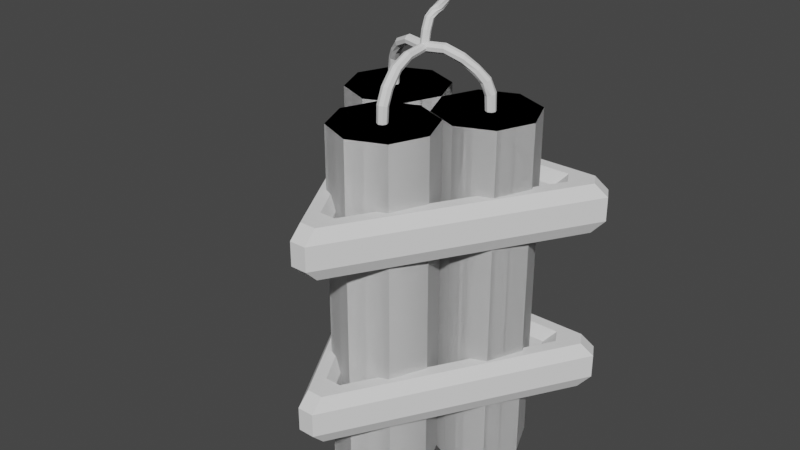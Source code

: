 # Source: TnT.blend  (saved by Blender 3.4.6; exported with 4.5.12 LTS)
import bpy
from mathutils import Matrix  # noqa: F401  (used for matrix-valued properties, if any)

bpy.ops.wm.read_factory_settings(use_empty=True)
scene = bpy.context.scene
scene.name = 'Scene'

# ---- collections
col_collection = bpy.data.collections.new('Collection'); scene.collection.children.link(col_collection)

# ---- world
world_world = bpy.data.worlds.new('World'); scene.world = world_world
world_world.use_nodes = True; world_world.node_tree.nodes.clear()
_N = world_world.node_tree.nodes; _L = world_world.node_tree.links
n0 = _N.new('ShaderNodeOutputWorld'); n0.name = 'World Output'; n0.location = (300, 300)
n1 = _N.new('ShaderNodeBackground'); n1.name = 'Background'; n1.location = (10, 300)
n1.inputs[0].default_value = (0.05088, 0.05088, 0.05088, 1.0)
_L.new(n1.outputs[0], n0.inputs[0])
n0.is_active_output = True
world_world.color = (0.05088, 0.05088, 0.05088)
world_world.use_sun_shadow = False
world_world.sun_shadow_jitter_overblur = 0.0

# ---- meshes
me_cylinder = bpy.data.meshes.new('Cylinder')
me_cylinder.from_pydata([(-0.09991, 0.1983, -0.3447), (-0.09991, 0.1983, 0.3445), (-0.0292, 0.169, -0.3447), (-0.0292, 0.169, 0.3445), (8.757e-05, 0.09828, -0.3447), (8.757e-05, 0.09828, 0.3445), (-0.0292, 0.02757, -0.3447), (-0.0292, 0.02757, 0.3445), (-0.09991, -0.001724, -0.3447), (-0.09991, -0.001724, 0.3445), (-0.1706, 0.02757, -0.3447), (-0.1706, 0.02757, 0.3445), (-0.1999, 0.09828, -0.3447), (-0.1999, 0.09828, 0.3445), (-0.1706, 0.169, -0.3447), (-0.1706, 0.169, 0.3445), (0.1007, 0.1983, -0.3447), (0.1007, 0.1983, 0.3445), (0.1714, 0.169, -0.3447), (0.1714, 0.169, 0.3445), (0.2007, 0.09828, -0.3447), (0.2007, 0.09828, 0.3445), (0.1714, 0.02757, -0.3447), (0.1714, 0.02757, 0.3445), (0.1007, -0.001724, -0.3447), (0.1007, -0.001724, 0.3445), (0.03001, 0.02757, -0.3447), (0.03001, 0.02757, 0.3445), (0.0007251, 0.09828, -0.3447), (0.0007251, 0.09828, 0.3445), (0.03001, 0.169, -0.3447), (0.03001, 0.169, 0.3445), (-0.0001907, 0.0396, -0.3447), (-0.0001907, 0.0396, 0.3445), (0.07052, 0.01031, -0.3447), (0.07052, 0.01031, 0.3445), (0.09981, -0.0604, -0.3447), (0.09981, -0.0604, 0.3445), (0.07052, -0.1311, -0.3447), (0.07052, -0.1311, 0.3445), (-0.0001907, -0.1604, -0.3447), (-0.0001907, -0.1604, 0.3445), (-0.0709, -0.1311, -0.3447), (-0.0709, -0.1311, 0.3445), (-0.1002, -0.0604, -0.3447), (-0.1002, -0.0604, 0.3445), (-0.0709, 0.01031, -0.3447), (-0.0709, 0.01031, 0.3445), (-0.09991, 0.1983, -0.3447), (-0.09991, 0.1983, -0.3447), (-0.09991, 0.1983, -0.3447), (-0.09991, 0.1983, -0.3447), (-0.0292, 0.169, -0.3447), (-0.0292, 0.169, -0.3447), (-0.0292, 0.169, -0.3447), (-0.0292, 0.169, -0.3447), (-0.0292, 0.169, 0.3445), (-0.0292, 0.169, 0.3445), (-0.0292, 0.169, 0.3445), (-0.09991, 0.1983, 0.3445), (-0.09991, 0.1983, 0.3445), (-0.09991, 0.1983, 0.3445), (-0.09991, 0.1983, 0.3445), (-0.09991, 0.1983, 0.3445), (8.757e-05, 0.09828, -0.3447), (8.757e-05, 0.09828, -0.3447), (8.757e-05, 0.09828, -0.3447), (8.757e-05, 0.09828, 0.3445), (8.757e-05, 0.09828, 0.3445), (8.757e-05, 0.09828, 0.3445), (8.757e-05, 0.09828, 0.3445), (8.757e-05, 0.09828, 0.3445), (8.757e-05, 0.09828, 0.3445), (-0.0292, 0.02757, -0.3447), (-0.0292, 0.02757, -0.3447), (-0.0292, 0.02757, -0.3447), (-0.0292, 0.02757, -0.3447), (-0.0292, 0.02757, -0.3447), (-0.0292, 0.02757, -0.3447), (-0.0292, 0.02757, 0.3445), (-0.0292, 0.02757, 0.3445), (-0.0292, 0.02757, 0.3445), (-0.09991, -0.001724, -0.3447), (-0.09991, -0.001724, -0.3447), (-0.09991, -0.001724, -0.3447), (-0.09991, -0.001724, -0.3447), (-0.09991, -0.001724, 0.3445), (-0.09991, -0.001724, 0.3445), (-0.09991, -0.001724, 0.3445), (-0.09991, -0.001724, 0.3445), (-0.09991, -0.001724, 0.3445), (-0.1706, 0.02757, -0.3447), (-0.1706, 0.02757, -0.3447), (-0.1706, 0.02757, -0.3447), (-0.1706, 0.02757, -0.3447), (-0.1706, 0.02757, 0.3445), (-0.1706, 0.02757, 0.3445), (-0.1706, 0.02757, 0.3445), (-0.1999, 0.09828, -0.3447), (-0.1999, 0.09828, -0.3447), (-0.1999, 0.09828, -0.3447), (-0.1999, 0.09828, 0.3445), (-0.1999, 0.09828, 0.3445), (-0.1999, 0.09828, 0.3445), (-0.1999, 0.09828, 0.3445), (-0.1999, 0.09828, 0.3445), (-0.1999, 0.09828, 0.3445), (-0.1706, 0.169, -0.3447), (-0.1706, 0.169, -0.3447), (-0.1706, 0.169, -0.3447), (-0.1706, 0.169, -0.3447), (-0.1706, 0.169, -0.3447), (-0.1706, 0.169, -0.3447), (-0.1706, 0.169, 0.3445), (-0.1706, 0.169, 0.3445), (-0.1706, 0.169, 0.3445), (0.1007, 0.1983, -0.3447), (0.1007, 0.1983, -0.3447), (0.1007, 0.1983, -0.3447), (0.1007, 0.1983, -0.3447), (0.1714, 0.169, -0.3447), (0.1714, 0.169, -0.3447), (0.1714, 0.169, -0.3447), (0.1714, 0.169, -0.3447), (0.1714, 0.169, 0.3445), (0.1714, 0.169, 0.3445), (0.1714, 0.169, 0.3445), (0.1007, 0.1983, 0.3445), (0.1007, 0.1983, 0.3445), (0.1007, 0.1983, 0.3445), (0.1007, 0.1983, 0.3445), (0.1007, 0.1983, 0.3445), (0.1007, 0.1983, 0.3445), (0.2007, 0.09828, -0.3447), (0.2007, 0.09828, -0.3447), (0.2007, 0.09828, -0.3447), (0.2007, 0.09828, 0.3445), (0.2007, 0.09828, 0.3445), (0.2007, 0.09828, 0.3445), (0.2007, 0.09828, 0.3445), (0.2007, 0.09828, 0.3445), (0.1714, 0.02757, -0.3447), (0.1714, 0.02757, -0.3447), (0.1714, 0.02757, -0.3447), (0.1714, 0.02757, -0.3447), (0.1714, 0.02757, -0.3447), (0.1714, 0.02757, -0.3447), (0.1714, 0.02757, -0.3447), (0.1714, 0.02757, -0.3447), (0.1714, 0.02757, 0.3445), (0.1714, 0.02757, 0.3445), (0.1714, 0.02757, 0.3445), (0.1007, -0.001724, -0.3447), (0.1007, -0.001724, -0.3447), (0.1007, -0.001724, -0.3447), (0.1007, -0.001724, 0.3445), (0.1007, -0.001724, 0.3445), (0.1007, -0.001724, 0.3445), (0.1007, -0.001724, 0.3445), (0.1007, -0.001724, 0.3445), (0.1007, -0.001724, 0.3445), (0.03001, 0.02757, -0.3447), (0.03001, 0.02757, -0.3447), (0.03001, 0.02757, -0.3447), (0.03001, 0.02757, -0.3447), (0.03001, 0.02757, 0.3445), (0.03001, 0.02757, 0.3445), (0.03001, 0.02757, 0.3445), (0.0007251, 0.09828, -0.3447), (0.0007251, 0.09828, -0.3447), (0.0007251, 0.09828, -0.3447), (0.0007251, 0.09828, -0.3447), (0.0007251, 0.09828, 0.3445), (0.0007251, 0.09828, 0.3445), (0.0007251, 0.09828, 0.3445), (0.0007251, 0.09828, 0.3445), (0.0007251, 0.09828, 0.3445), (0.03001, 0.169, -0.3447), (0.03001, 0.169, -0.3447), (0.03001, 0.169, -0.3447), (0.03001, 0.169, -0.3447), (0.03001, 0.169, 0.3445), (0.03001, 0.169, 0.3445), (0.03001, 0.169, 0.3445), (-0.0001907, 0.0396, -0.3447), (-0.0001907, 0.0396, -0.3447), (-0.0001907, 0.0396, -0.3447), (-0.0001907, 0.0396, -0.3447), (0.07052, 0.01031, -0.3447), (0.07052, 0.01031, -0.3447), (0.07052, 0.01031, -0.3447), (0.07052, 0.01031, -0.3447), (0.07052, 0.01031, 0.3445), (0.07052, 0.01031, 0.3445), (0.07052, 0.01031, 0.3445), (0.07052, 0.01031, 0.3445), (-0.0001907, 0.0396, 0.3445), (-0.0001907, 0.0396, 0.3445), (-0.0001907, 0.0396, 0.3445), (-0.0001907, 0.0396, 0.3445), (0.09981, -0.0604, -0.3447), (0.09981, -0.0604, -0.3447), (0.09981, -0.0604, -0.3447), (0.09981, -0.0604, 0.3445), (0.09981, -0.0604, 0.3445), (0.09981, -0.0604, 0.3445), (0.09981, -0.0604, 0.3445), (0.09981, -0.0604, 0.3445), (0.07052, -0.1311, -0.3447), (0.07052, -0.1311, -0.3447), (0.07052, -0.1311, -0.3447), (0.07052, -0.1311, -0.3447), (0.07052, -0.1311, -0.3447), (0.07052, -0.1311, -0.3447), (0.07052, -0.1311, -0.3447), (0.07052, -0.1311, -0.3447), (0.07052, -0.1311, 0.3445), (0.07052, -0.1311, 0.3445), (0.07052, -0.1311, 0.3445), (-0.0001907, -0.1604, -0.3447), (-0.0001907, -0.1604, -0.3447), (-0.0001907, -0.1604, -0.3447), (-0.0001907, -0.1604, 0.3445), (-0.0001907, -0.1604, 0.3445), (-0.0001907, -0.1604, 0.3445), (-0.0001907, -0.1604, 0.3445), (-0.0001907, -0.1604, 0.3445), (-0.0709, -0.1311, -0.3447), (-0.0709, -0.1311, -0.3447), (-0.0709, -0.1311, -0.3447), (-0.0709, -0.1311, -0.3447), (-0.0709, -0.1311, 0.3445), (-0.0709, -0.1311, 0.3445), (-0.0709, -0.1311, 0.3445), (-0.1002, -0.0604, -0.3447), (-0.1002, -0.0604, -0.3447), (-0.1002, -0.0604, -0.3447), (-0.1002, -0.0604, -0.3447), (-0.1002, -0.0604, 0.3445), (-0.1002, -0.0604, 0.3445), (-0.1002, -0.0604, 0.3445), (-0.1002, -0.0604, 0.3445), (-0.1002, -0.0604, 0.3445), (-0.1002, -0.0604, 0.3445), (-0.1002, -0.0604, 0.3445), (-0.0709, 0.01031, -0.3447), (-0.0709, 0.01031, -0.3447), (-0.0709, 0.01031, -0.3447), (-0.0709, 0.01031, -0.3447), (-0.0709, 0.01031, 0.3445), (-0.0709, 0.01031, 0.3445), (-0.0709, 0.01031, 0.3445)], [], [(60, 52, 48), (58, 64, 54), (72, 73, 66), (7, 82, 75), (9, 91, 84), (11, 98, 93), (106, 90, 5), (13, 107, 100), (15, 49, 109), (10, 12, 14), (128, 120, 116), (126, 133, 122), (21, 141, 135), (23, 152, 143), (25, 161, 154), (27, 168, 163), (17, 176, 160), (29, 177, 170), (31, 117, 179), (28, 30, 22), (197, 188, 184), (195, 200, 190), (207, 208, 202), (39, 219, 210), (41, 227, 221), (43, 234, 229), (244, 226, 37), (45, 245, 236), (47, 185, 247), (44, 46, 38), (59, 56, 53), (57, 67, 65), (68, 79, 74), (80, 86, 83), (87, 95, 92), (96, 101, 99), (69, 3, 62), (61, 113, 102), (103, 97, 88), (89, 81, 70), (71, 1, 104), (105, 114, 108), (115, 63, 50), (110, 51, 76), (0, 55, 77), (2, 4, 78), (6, 85, 111), (8, 94, 112), (127, 124, 121), (125, 136, 134), (137, 149, 142), (150, 155, 153), (156, 165, 162), (166, 172, 169), (138, 19, 130), (129, 181, 173), (174, 167, 157), (158, 151, 139), (140, 131, 159), (175, 182, 178), (183, 132, 118), (180, 119, 144), (16, 123, 145), (18, 20, 148), (146, 24, 164), (26, 171, 147), (196, 192, 189), (193, 203, 201), (204, 216, 209), (217, 222, 220), (223, 231, 228), (232, 238, 235), (205, 194, 240), (35, 199, 241), (198, 249, 239), (242, 233, 224), (225, 218, 206), (243, 250, 246), (251, 33, 186), (248, 187, 211), (32, 191, 212), (34, 36, 215), (213, 40, 230), (42, 237, 214)])
_uv = me_cylinder.uv_layers.new(name='UVMap')
_uv.uv.foreach_set('vector', [1.0, 1.0, 0.875, 0.5, 1.0, 0.5, 0.875, 1.0, 0.75, 0.5, 0.875, 0.5, 0.75, 1.0, 0.625, 0.5, 0.75, 0.5, 0.625, 1.0, 0.5, 0.5, 0.625, 0.5, 0.5, 1.0, 0.375, 0.5, 0.5, 0.5, 0.375, 1.0, 0.25, 0.5, 0.375, 0.5, 0.01, 0.25, 0.25, 0.01, 0.49, 0.25, 0.25, 1.0, 0.125, 0.5, 0.25, 0.5, 0.125, 1.0, 0.0, 0.5, 0.125, 0.5, 0.5803, 0.08029, 0.51, 0.25, 0.5803, 0.4197, 1.0, 1.0, 0.875, 0.5, 1.0, 0.5, 0.875, 1.0, 0.75, 0.5, 0.875, 0.5, 0.75, 1.0, 0.625, 0.5, 0.75, 0.5, 0.625, 1.0, 0.5, 0.5, 0.625, 0.5, 0.5, 1.0, 0.375, 0.5, 0.5, 0.5, 0.375, 1.0, 0.25, 0.5, 0.375, 0.5, 0.25, 0.49, 0.01, 0.25, 0.25, 0.01, 0.25, 1.0, 0.125, 0.5, 0.25, 0.5, 0.125, 1.0, 0.0, 0.5, 0.125, 0.5, 0.51, 0.25, 0.5803, 0.4197, 0.9197, 0.08029, 1.0, 1.0, 0.875, 0.5, 1.0, 0.5, 0.875, 1.0, 0.75, 0.5, 0.875, 0.5, 0.75, 1.0, 0.625, 0.5, 0.75, 0.5, 0.625, 1.0, 0.5, 0.5, 0.625, 0.5, 0.5, 1.0, 0.375, 0.5, 0.5, 0.5, 0.375, 1.0, 0.25, 0.5, 0.375, 0.5, 0.01, 0.25, 0.25, 0.01, 0.49, 0.25, 0.25, 1.0, 0.125, 0.5, 0.25, 0.5, 0.125, 1.0, 0.0, 0.5, 0.125, 0.5, 0.51, 0.25, 0.5803, 0.4197, 0.9197, 0.08029, 1.0, 1.0, 0.875, 1.0, 0.875, 0.5, 0.875, 1.0, 0.75, 1.0, 0.75, 0.5, 0.75, 1.0, 0.625, 1.0, 0.625, 0.5, 0.625, 1.0, 0.5, 1.0, 0.5, 0.5, 0.5, 1.0, 0.375, 1.0, 0.375, 0.5, 0.375, 1.0, 0.25, 1.0, 0.25, 0.5, 0.49, 0.25, 0.4197, 0.4197, 0.25, 0.49, 0.25, 0.49, 0.08029, 0.4197, 0.01, 0.25, 0.01, 0.25, 0.08029, 0.08029, 0.25, 0.01, 0.25, 0.01, 0.4197, 0.08029, 0.49, 0.25, 0.49, 0.25, 0.25, 0.49, 0.01, 0.25, 0.25, 1.0, 0.125, 1.0, 0.125, 0.5, 0.125, 1.0, 0.0, 1.0, 0.0, 0.5, 0.5803, 0.4197, 0.75, 0.49, 0.9197, 0.08029, 0.75, 0.49, 0.9197, 0.4197, 0.9197, 0.08029, 0.9197, 0.4197, 0.99, 0.25, 0.9197, 0.08029, 0.9197, 0.08029, 0.75, 0.01, 0.5803, 0.4197, 0.75, 0.01, 0.5803, 0.08029, 0.5803, 0.4197, 1.0, 1.0, 0.875, 1.0, 0.875, 0.5, 0.875, 1.0, 0.75, 1.0, 0.75, 0.5, 0.75, 1.0, 0.625, 1.0, 0.625, 0.5, 0.625, 1.0, 0.5, 1.0, 0.5, 0.5, 0.5, 1.0, 0.375, 1.0, 0.375, 0.5, 0.375, 1.0, 0.25, 1.0, 0.25, 0.5, 0.49, 0.25, 0.4197, 0.4197, 0.25, 0.49, 0.25, 0.49, 0.08029, 0.4197, 0.01, 0.25, 0.01, 0.25, 0.08029, 0.08029, 0.25, 0.01, 0.25, 0.01, 0.4197, 0.08029, 0.49, 0.25, 0.49, 0.25, 0.25, 0.49, 0.25, 0.01, 0.25, 1.0, 0.125, 1.0, 0.125, 0.5, 0.125, 1.0, 0.0, 1.0, 0.0, 0.5, 0.5803, 0.4197, 0.75, 0.49, 0.9197, 0.08029, 0.75, 0.49, 0.9197, 0.4197, 0.9197, 0.08029, 0.9197, 0.4197, 0.99, 0.25, 0.9197, 0.08029, 0.9197, 0.08029, 0.75, 0.01, 0.5803, 0.08029, 0.5803, 0.08029, 0.51, 0.25, 0.9197, 0.08029, 1.0, 1.0, 0.875, 1.0, 0.875, 0.5, 0.875, 1.0, 0.75, 1.0, 0.75, 0.5, 0.75, 1.0, 0.625, 1.0, 0.625, 0.5, 0.625, 1.0, 0.5, 1.0, 0.5, 0.5, 0.5, 1.0, 0.375, 1.0, 0.375, 0.5, 0.375, 1.0, 0.25, 1.0, 0.25, 0.5, 0.49, 0.25, 0.4197, 0.4197, 0.01, 0.25, 0.4197, 0.4197, 0.25, 0.49, 0.01, 0.25, 0.25, 0.49, 0.08029, 0.4197, 0.01, 0.25, 0.01, 0.25, 0.08029, 0.08029, 0.25, 0.01, 0.25, 0.01, 0.4197, 0.08029, 0.49, 0.25, 0.25, 1.0, 0.125, 1.0, 0.125, 0.5, 0.125, 1.0, 0.0, 1.0, 0.0, 0.5, 0.5803, 0.4197, 0.75, 0.49, 0.9197, 0.08029, 0.75, 0.49, 0.9197, 0.4197, 0.9197, 0.08029, 0.9197, 0.4197, 0.99, 0.25, 0.9197, 0.08029, 0.9197, 0.08029, 0.75, 0.01, 0.5803, 0.08029, 0.5803, 0.08029, 0.51, 0.25, 0.9197, 0.08029])
me_cylinder.update()
me_torus = bpy.data.meshes.new('Torus')
me_torus.from_pydata([(0.2936, 0.2017, -0.1364), (0.2936, 0.2017, -0.1832), (0.2773, 0.2305, -0.1832), (0.2773, 0.2305, -0.1364), (0.2718, 0.1894, -0.1114), (0.2555, 0.2182, -0.1114), (0.2147, 0.1952, -0.1114), (0.231, 0.1663, -0.1114), (0.1929, 0.1829, -0.1364), (0.1929, 0.1829, -0.1832), (0.2092, 0.154, -0.1832), (0.2092, 0.154, -0.1364), (0.2147, 0.1952, -0.2082), (0.2555, 0.2182, -0.2082), (0.2718, 0.1894, -0.2082), (0.231, 0.1663, -0.2082), (-0.274, 0.2356, -0.1832), (-0.2908, 0.2071, -0.1832), (-0.2908, 0.2071, -0.1364), (-0.274, 0.2356, -0.1364), (-0.2693, 0.1944, -0.1114), (-0.2289, 0.1706, -0.1114), (-0.212, 0.1991, -0.1114), (-0.2524, 0.2229, -0.1114), (-0.1905, 0.1864, -0.1364), (-0.2073, 0.1578, -0.1364), (-0.2073, 0.1578, -0.1832), (-0.1905, 0.1864, -0.1832), (-0.212, 0.1991, -0.2082), (-0.2289, 0.1706, -0.2082), (-0.2693, 0.1944, -0.2082), (-0.2524, 0.2229, -0.2082), (-0.0196, -0.2728, -0.1832), (0.01354, -0.2732, -0.1832), (0.01354, -0.2732, -0.1364), (-0.0196, -0.2728, -0.1364), (0.01377, -0.2481, -0.1114), (0.01421, -0.2013, -0.1114), (-0.01894, -0.201, -0.1114), (-0.01937, -0.2478, -0.1114), (-0.01871, -0.176, -0.1364), (0.01444, -0.1763, -0.1364), (0.01444, -0.1763, -0.1832), (-0.01871, -0.176, -0.1832), (-0.01894, -0.201, -0.2082), (0.01421, -0.2013, -0.2082), (0.01377, -0.2481, -0.2082), (-0.01937, -0.2478, -0.2082), (0.2936, 0.2017, 0.1961), (0.2936, 0.2017, 0.1493), (0.2773, 0.2305, 0.1493), (0.2773, 0.2305, 0.1961), (0.2718, 0.1894, 0.2212), (0.2555, 0.2182, 0.2212), (0.2147, 0.1952, 0.2212), (0.231, 0.1663, 0.2212), (0.1929, 0.1829, 0.1961), (0.1929, 0.1829, 0.1493), (0.2092, 0.154, 0.1493), (0.2092, 0.154, 0.1961), (0.2147, 0.1952, 0.1243), (0.2555, 0.2182, 0.1243), (0.2718, 0.1894, 0.1243), (0.231, 0.1663, 0.1243), (-0.274, 0.2356, 0.1493), (-0.2908, 0.2071, 0.1493), (-0.2908, 0.2071, 0.1961), (-0.274, 0.2356, 0.1961), (-0.2693, 0.1944, 0.2212), (-0.2289, 0.1706, 0.2212), (-0.212, 0.1991, 0.2212), (-0.2524, 0.2229, 0.2212), (-0.1905, 0.1864, 0.1961), (-0.2073, 0.1578, 0.1961), (-0.2073, 0.1578, 0.1493), (-0.1905, 0.1864, 0.1493), (-0.212, 0.1991, 0.1243), (-0.2289, 0.1706, 0.1243), (-0.2693, 0.1944, 0.1243), (-0.2524, 0.2229, 0.1243), (-0.0196, -0.2728, 0.1493), (0.01354, -0.2732, 0.1493), (0.01354, -0.2732, 0.1961), (-0.0196, -0.2728, 0.1961), (0.01377, -0.2481, 0.2212), (0.01421, -0.2013, 0.2212), (-0.01894, -0.201, 0.2212), (-0.01937, -0.2478, 0.2212), (-0.01871, -0.176, 0.1961), (0.01444, -0.1763, 0.1961), (0.01444, -0.1763, 0.1493), (-0.01871, -0.176, 0.1493), (-0.01894, -0.201, 0.1243), (0.01421, -0.2013, 0.1243), (0.01377, -0.2481, 0.1243), (-0.01937, -0.2478, 0.1243)], [], [(13, 31, 16, 2), (42, 10, 15, 45), (18, 35, 39, 20), (46, 14, 1, 33), (30, 47, 32, 17), (26, 43, 44, 29), (21, 38, 40, 25), (3, 19, 23, 5), (6, 22, 24, 8), (9, 27, 28, 12), (37, 7, 11, 41), (0, 1, 2, 3), (4, 5, 6, 7), (8, 9, 10, 11), (12, 13, 14, 15), (16, 17, 18, 19), (20, 21, 22, 23), (24, 25, 26, 27), (28, 29, 30, 31), (32, 33, 34, 35), (36, 37, 38, 39), (40, 41, 42, 43), (44, 45, 46, 47), (3, 5, 4, 0), (6, 8, 11, 7), (9, 12, 15, 10), (2, 16, 19, 3), (18, 20, 23, 19), (21, 25, 24, 22), (26, 29, 28, 27), (17, 32, 35, 18), (34, 36, 39, 35), (37, 41, 40, 38), (42, 45, 44, 43), (1, 14, 13, 2), (10, 42, 41, 11), (16, 31, 30, 17), (5, 23, 22, 6), (25, 40, 43, 26), (0, 34, 33, 1), (14, 46, 45, 15), (8, 24, 27, 9), (20, 39, 38, 21), (29, 44, 47, 30), (7, 37, 36, 4), (32, 47, 46, 33), (12, 28, 31, 13), (34, 0, 4, 36), (61, 79, 64, 50), (90, 58, 63, 93), (66, 83, 87, 68), (94, 62, 49, 81), (78, 95, 80, 65), (74, 91, 92, 77), (69, 86, 88, 73), (51, 67, 71, 53), (54, 70, 72, 56), (57, 75, 76, 60), (85, 55, 59, 89), (48, 49, 50, 51), (52, 53, 54, 55), (56, 57, 58, 59), (60, 61, 62, 63), (64, 65, 66, 67), (68, 69, 70, 71), (72, 73, 74, 75), (76, 77, 78, 79), (80, 81, 82, 83), (84, 85, 86, 87), (88, 89, 90, 91), (92, 93, 94, 95), (51, 53, 52, 48), (54, 56, 59, 55), (57, 60, 63, 58), (50, 64, 67, 51), (66, 68, 71, 67), (69, 73, 72, 70), (74, 77, 76, 75), (65, 80, 83, 66), (82, 84, 87, 83), (85, 89, 88, 86), (90, 93, 92, 91), (49, 62, 61, 50), (58, 90, 89, 59), (64, 79, 78, 65), (53, 71, 70, 54), (73, 88, 91, 74), (48, 82, 81, 49), (62, 94, 93, 63), (56, 72, 75, 57), (68, 87, 86, 69), (77, 92, 95, 78), (55, 85, 84, 52), (80, 95, 94, 81), (60, 76, 79, 61), (82, 48, 52, 84)])
_uv = me_torus.uv_layers.new(name='UVMap')
_uv.uv.foreach_set('vector', [0.6848, 0.3315, 0.9819, 0.3315, 0.9826, 0.4185, 0.6841, 0.4185, 0.3562, 0.08151, 0.6438, 0.08151, 0.645, 0.1685, 0.355, 0.1685, 0.01741, 0.5815, 0.3159, 0.5815, 0.3152, 0.6685, 0.01814, 0.6685, 0.3515, 0.3315, 0.6485, 0.3315, 0.6493, 0.4185, 0.3507, 0.4185, 0.01814, 0.3315, 0.3152, 0.3315, 0.3159, 0.4185, 0.01741, 0.4185, 0.02289, 0.08151, 0.3104, 0.08151, 0.3116, 0.1685, 0.0217, 0.1685, 0.0217, 0.8315, 0.3116, 0.8315, 0.3104, 0.9185, 0.02289, 0.9185, 0.6841, 0.5815, 0.9826, 0.5815, 0.9819, 0.6685, 0.6848, 0.6685, 0.6884, 0.8315, 0.9783, 0.8315, 0.9771, 0.9185, 0.6896, 0.9185, 0.6896, 0.08151, 0.9771, 0.08151, 0.9783, 0.1685, 0.6884, 0.1685, 0.355, 0.8315, 0.645, 0.8315, 0.6438, 0.9185, 0.3562, 0.9185, 0.6493, 0.5815, 0.6493, 0.4185, 0.6841, 0.4185, 0.6841, 0.5815, 0.6485, 0.6685, 0.6848, 0.6685, 0.6884, 0.8315, 0.645, 0.8315, 0.6771, 0.0, 0.6896, 0.08151, 0.6712, 0.04158, 0.6667, 0.0, 0.6884, 0.1685, 0.6848, 0.3315, 0.6485, 0.3315, 0.645, 0.1685, 0.003508, 0.3786, 0.01741, 0.4185, 0.02707, 0.5, 0.01867, 0.5, 0.01814, 0.6685, 0.03826, 0.7011, 0.02397, 0.741, 0.0, 0.7184, 0.0, 0.0, 0.01047, 0.0, 0.02289, 0.08151, 0.004487, 0.04158, 0.02397, 0.259, 0.03826, 0.2989, 0.01814, 0.3315, 0.0, 0.2816, 0.3159, 0.4185, 0.3507, 0.4185, 0.3507, 0.5815, 0.3159, 0.5815, 0.3515, 0.6685, 0.355, 0.8315, 0.3116, 0.8315, 0.3152, 0.6685, 0.3229, 0.0, 0.3333, 0.0, 0.3288, 0.04158, 0.3104, 0.08151, 0.3116, 0.1685, 0.355, 0.1685, 0.3515, 0.3315, 0.3152, 0.3315, 0.6841, 0.5815, 0.6848, 0.6685, 0.6485, 0.6685, 0.6493, 0.5815, 0.6884, 0.8315, 0.6896, 0.9185, 0.6438, 0.9185, 0.645, 0.8315, 0.6896, 0.08151, 0.6884, 0.1685, 0.645, 0.1685, 0.6438, 0.08151, 0.6841, 0.4185, 0.9826, 0.4185, 0.9826, 0.5815, 0.6841, 0.5815, 0.01741, 0.5815, 0.01814, 0.6685, 0.0, 0.7184, 0.0, 0.6314, 0.0217, 0.8315, 0.02289, 0.9185, 0.0, 0.9684, 0.0, 0.8814, 0.02289, 0.08151, 0.0217, 0.1685, 0.0, 0.1186, 0.0, 0.0316, 0.01741, 0.4185, 0.3159, 0.4185, 0.3159, 0.5815, 0.01741, 0.5815, 0.3507, 0.5815, 0.3515, 0.6685, 0.3152, 0.6685, 0.3159, 0.5815, 0.355, 0.8315, 0.3562, 0.9185, 0.3104, 0.9185, 0.3116, 0.8315, 0.3562, 0.08151, 0.355, 0.1685, 0.3116, 0.1685, 0.3104, 0.08151, 0.6493, 0.4185, 0.6485, 0.3315, 0.6848, 0.3315, 0.6841, 0.4185, 0.6438, 0.08151, 0.3562, 0.08151, 0.3438, 0.0, 0.6562, 0.0, 0.0, 0.3686, 0.0, 0.2816, 0.01814, 0.3315, 0.01741, 0.4185, 0.6848, 0.6685, 0.9819, 0.6685, 0.9783, 0.8315, 0.6884, 0.8315, 0.01047, 0.0, 0.3229, 0.0, 0.3104, 0.08151, 0.02289, 0.08151, 0.6493, 0.5815, 0.3507, 0.5815, 0.3507, 0.4185, 0.6493, 0.4185, 0.6485, 0.3315, 0.3515, 0.3315, 0.355, 0.1685, 0.645, 0.1685, 0.6771, 0.0, 0.9895, 0.0, 0.9771, 0.08151, 0.6896, 0.08151, 0.01814, 0.6685, 0.3152, 0.6685, 0.3116, 0.8315, 0.0217, 0.8315, 0.0217, 0.1685, 0.3116, 0.1685, 0.3152, 0.3315, 0.01814, 0.3315, 0.645, 0.8315, 0.355, 0.8315, 0.3515, 0.6685, 0.6485, 0.6685, 0.3159, 0.4185, 0.3152, 0.3315, 0.3515, 0.3315, 0.3507, 0.4185, 0.6884, 0.1685, 0.9783, 0.1685, 0.9819, 0.3315, 0.6848, 0.3315, 0.3507, 0.5815, 0.6493, 0.5815, 0.6485, 0.6685, 0.3515, 0.6685, 0.6848, 0.3315, 0.9819, 0.3315, 0.9826, 0.4185, 0.6841, 0.4185, 0.3562, 0.08151, 0.6438, 0.08151, 0.645, 0.1685, 0.355, 0.1685, 0.01741, 0.5815, 0.3159, 0.5815, 0.3152, 0.6685, 0.01814, 0.6685, 0.3515, 0.3315, 0.6485, 0.3315, 0.6493, 0.4185, 0.3507, 0.4185, 0.01814, 0.3315, 0.3152, 0.3315, 0.3159, 0.4185, 0.01741, 0.4185, 0.02289, 0.08151, 0.3104, 0.08151, 0.3116, 0.1685, 0.0217, 0.1685, 0.0217, 0.8315, 0.3116, 0.8315, 0.3104, 0.9185, 0.02289, 0.9185, 0.6841, 0.5815, 0.9826, 0.5815, 0.9819, 0.6685, 0.6848, 0.6685, 0.6884, 0.8315, 0.9783, 0.8315, 0.9771, 0.9185, 0.6896, 0.9185, 0.6896, 0.08151, 0.9771, 0.08151, 0.9783, 0.1685, 0.6884, 0.1685, 0.355, 0.8315, 0.645, 0.8315, 0.6438, 0.9185, 0.3562, 0.9185, 0.6493, 0.5815, 0.6493, 0.4185, 0.6841, 0.4185, 0.6841, 0.5815, 0.6485, 0.6685, 0.6848, 0.6685, 0.6884, 0.8315, 0.645, 0.8315, 0.6771, 0.0, 0.6896, 0.08151, 0.6712, 0.04158, 0.6667, 0.0, 0.6884, 0.1685, 0.6848, 0.3315, 0.6485, 0.3315, 0.645, 0.1685, 0.003508, 0.3786, 0.01741, 0.4185, 0.02707, 0.5, 0.01867, 0.5, 0.01814, 0.6685, 0.03826, 0.7011, 0.02397, 0.741, 0.0, 0.7184, 0.0, 0.0, 0.01047, 0.0, 0.02289, 0.08151, 0.004487, 0.04158, 0.02397, 0.259, 0.03826, 0.2989, 0.01814, 0.3315, 0.0, 0.2816, 0.3159, 0.4185, 0.3507, 0.4185, 0.3507, 0.5815, 0.3159, 0.5815, 0.3515, 0.6685, 0.355, 0.8315, 0.3116, 0.8315, 0.3152, 0.6685, 0.3229, 0.0, 0.3333, 0.0, 0.3288, 0.04158, 0.3104, 0.08151, 0.3116, 0.1685, 0.355, 0.1685, 0.3515, 0.3315, 0.3152, 0.3315, 0.6841, 0.5815, 0.6848, 0.6685, 0.6485, 0.6685, 0.6493, 0.5815, 0.6884, 0.8315, 0.6896, 0.9185, 0.6438, 0.9185, 0.645, 0.8315, 0.6896, 0.08151, 0.6884, 0.1685, 0.645, 0.1685, 0.6438, 0.08151, 0.6841, 0.4185, 0.9826, 0.4185, 0.9826, 0.5815, 0.6841, 0.5815, 0.01741, 0.5815, 0.01814, 0.6685, 0.0, 0.7184, 0.0, 0.6314, 0.0217, 0.8315, 0.02289, 0.9185, 0.0, 0.9684, 0.0, 0.8814, 0.02289, 0.08151, 0.0217, 0.1685, 0.0, 0.1186, 0.0, 0.0316, 0.01741, 0.4185, 0.3159, 0.4185, 0.3159, 0.5815, 0.01741, 0.5815, 0.3507, 0.5815, 0.3515, 0.6685, 0.3152, 0.6685, 0.3159, 0.5815, 0.355, 0.8315, 0.3562, 0.9185, 0.3104, 0.9185, 0.3116, 0.8315, 0.3562, 0.08151, 0.355, 0.1685, 0.3116, 0.1685, 0.3104, 0.08151, 0.6493, 0.4185, 0.6485, 0.3315, 0.6848, 0.3315, 0.6841, 0.4185, 0.6438, 0.08151, 0.3562, 0.08151, 0.3438, 0.0, 0.6562, 0.0, 0.0, 0.3686, 0.0, 0.2816, 0.01814, 0.3315, 0.01741, 0.4185, 0.6848, 0.6685, 0.9819, 0.6685, 0.9783, 0.8315, 0.6884, 0.8315, 0.01047, 0.0, 0.3229, 0.0, 0.3104, 0.08151, 0.02289, 0.08151, 0.6493, 0.5815, 0.3507, 0.5815, 0.3507, 0.4185, 0.6493, 0.4185, 0.6485, 0.3315, 0.3515, 0.3315, 0.355, 0.1685, 0.645, 0.1685, 0.6771, 0.0, 0.9895, 0.0, 0.9771, 0.08151, 0.6896, 0.08151, 0.01814, 0.6685, 0.3152, 0.6685, 0.3116, 0.8315, 0.0217, 0.8315, 0.0217, 0.1685, 0.3116, 0.1685, 0.3152, 0.3315, 0.01814, 0.3315, 0.645, 0.8315, 0.355, 0.8315, 0.3515, 0.6685, 0.6485, 0.6685, 0.3159, 0.4185, 0.3152, 0.3315, 0.3515, 0.3315, 0.3507, 0.4185, 0.6884, 0.1685, 0.9783, 0.1685, 0.9819, 0.3315, 0.6848, 0.3315, 0.3507, 0.5815, 0.6493, 0.5815, 0.6485, 0.6685, 0.3515, 0.6685])
me_torus.update()
me_cylinder_001 = bpy.data.meshes.new('Cylinder.001')
me_cylinder_001.from_pydata([(-1.242, 0.6828, -0.5127), (-1.236, 0.6763, -0.08639), (-1.162, 0.65, -0.5131), (-1.151, 0.648, -0.1096), (-1.128, 0.5698, -0.5135), (-1.112, 0.5657, -0.1311), (-1.16, 0.4896, -0.5137), (-1.144, 0.4774, -0.1383), (-1.24, 0.4558, -0.5136), (-1.228, 0.4367, -0.127), (-1.321, 0.4884, -0.5133), (-1.313, 0.4671, -0.1038), (-1.355, 0.5685, -0.5128), (-1.35, 0.5492, -0.0822), (-1.322, 0.649, -0.5125), (-1.318, 0.6354, -0.07501), (-1.055, 0.5672, 0.1618), (-1.129, 0.607, 0.2007), (-1.036, 0.4824, 0.1272), (-1.085, 0.402, 0.1185), (-1.172, 0.3751, 0.1415), (-1.245, 0.4169, 0.1809), (-1.262, 0.5015, 0.2136), (-1.214, 0.5798, 0.2218), (-0.9107, 0.4251, 0.38), (-0.9646, 0.4559, 0.4392), (-0.9107, 0.357, 0.3275), (-0.9645, 0.2933, 0.3128), (-1.04, 0.2712, 0.3436), (-1.094, 0.3034, 0.4017), (-1.093, 0.3702, 0.4533), (-1.04, 0.4326, 0.469), (-0.718, 0.3138, 0.5906), (-0.7535, 0.3124, 0.6684), (-0.721, 0.2619, 0.5235), (-0.7619, 0.1888, 0.5064), (-0.8163, 0.1383, 0.5488), (-0.8507, 0.139, 0.6258), (-0.8453, 0.189, 0.6921), (-0.8055, 0.2599, 0.7099), (-0.4379, 0.2029, 0.7437), (-0.4427, 0.188, 0.8267), (-0.4455, 0.1536, 0.6729), (-0.4631, 0.06944, 0.6588), (-0.4786, 0.002697, 0.7093), (-0.4814, -0.009136, 0.7922), (-0.4713, 0.03919, 0.8599), (-0.4557, 0.1203, 0.8741), (-0.1141, 0.1487, 0.7195), (-0.1108, 0.1336, 0.803), (-0.1272, 0.1012, 0.6501), (-0.1422, 0.01839, 0.6356), (-0.1504, -0.05072, 0.6847), (-0.1473, -0.0658, 0.7684), (-0.1345, -0.01801, 0.8378), (-0.1194, 0.06472, 0.8521), (0.006072, 0.1187, 0.7103), (0.006089, 0.1044, 0.7902), (0.006118, 0.07294, 0.6444), (0.006334, -0.005643, 0.631), (0.006483, -0.07125, 0.6775), (0.006431, -0.08543, 0.7569), (0.006206, -0.04034, 0.8228), (0.00607, 0.03835, 0.8368), (1.242, 0.6828, -0.5127), (1.236, 0.6763, -0.08639), (1.162, 0.65, -0.5131), (1.151, 0.648, -0.1096), (1.128, 0.5698, -0.5135), (1.112, 0.5657, -0.1311), (1.16, 0.4896, -0.5137), (1.144, 0.4774, -0.1383), (1.24, 0.4558, -0.5136), (1.228, 0.4367, -0.127), (1.321, 0.4884, -0.5133), (1.313, 0.4671, -0.1038), (1.355, 0.5685, -0.5128), (1.35, 0.5492, -0.0822), (1.322, 0.649, -0.5125), (1.318, 0.6354, -0.07501), (1.055, 0.5672, 0.1618), (1.129, 0.607, 0.2007), (1.036, 0.4824, 0.1272), (1.085, 0.402, 0.1185), (1.172, 0.3751, 0.1415), (1.245, 0.4169, 0.1809), (1.262, 0.5015, 0.2136), (1.214, 0.5798, 0.2218), (0.9107, 0.4251, 0.38), (0.9646, 0.4559, 0.4392), (0.9107, 0.357, 0.3275), (0.9645, 0.2933, 0.3128), (1.04, 0.2712, 0.3436), (1.094, 0.3034, 0.4017), (1.093, 0.3702, 0.4533), (1.04, 0.4326, 0.469), (0.718, 0.3138, 0.5906), (0.7535, 0.3124, 0.6684), (0.721, 0.2619, 0.5235), (0.7619, 0.1888, 0.5064), (0.8163, 0.1383, 0.5488), (0.8507, 0.139, 0.6258), (0.8453, 0.189, 0.6921), (0.8055, 0.2599, 0.7099), (0.4379, 0.2029, 0.7437), (0.4427, 0.188, 0.8267), (0.4455, 0.1536, 0.6729), (0.4631, 0.06944, 0.6588), (0.4786, 0.002697, 0.7093), (0.4814, -0.009136, 0.7922), (0.4713, 0.03919, 0.8599), (0.4557, 0.1203, 0.8741), (0.1141, 0.1487, 0.7195), (0.1108, 0.1336, 0.803), (0.1272, 0.1012, 0.6501), (0.1422, 0.01839, 0.6356), (0.1504, -0.05072, 0.6847), (0.1473, -0.0658, 0.7684), (0.1345, -0.01801, 0.8378), (0.1194, 0.06472, 0.8521), (-0.06068, -1.363, -0.5127), (-0.05934, -1.354, -0.08597), (-0.08694, -1.28, -0.5131), (-0.09235, -1.271, -0.1094), (-0.04676, -1.203, -0.5135), (-0.05419, -1.189, -0.1312), (0.03587, -1.177, -0.5137), (0.03415, -1.157, -0.1388), (0.1129, -1.217, -0.5136), (0.1194, -1.195, -0.1274), (0.1392, -1.3, -0.5133), (0.1506, -1.279, -0.1039), (0.09922, -1.377, -0.5128), (0.1111, -1.36, -0.08201), (0.01648, -1.403, -0.5125), (0.02456, -1.391, -0.07461), (2.52, -1.182, -0.5054), (2.449, -1.211, -0.5057), (2.419, -1.283, -0.5059), (-0.09723, -1.133, 0.2073), (-0.06416, -1.21, 0.2482), (-0.05911, -1.058, 0.1679), (0.02905, -1.028, 0.1536), (0.1143, -1.063, 0.1732), (0.1458, -1.14, 0.2147), (0.1063, -1.214, 0.2534), (0.01979, -1.243, 0.2672), (-0.09867, -0.8678, 0.5158), (-0.06652, -0.9252, 0.5766), (-0.06187, -0.8104, 0.4563), (0.0237, -0.7875, 0.4338), (0.1064, -0.8132, 0.4626), (0.1367, -0.8715, 0.5246), (0.09841, -0.9277, 0.5827), (0.01469, -0.9498, 0.6039), (-0.09121, -0.513, 0.6819), (-0.06213, -0.5423, 0.7514), (-0.05796, -0.4835, 0.6135), (0.01901, -0.4713, 0.5874), (0.09342, -0.4838, 0.6197), (0.1208, -0.5134, 0.6904), (0.08617, -0.5425, 0.7573), (0.01089, -0.5543, 0.7821), (-0.08577, -0.01675, 0.7345), (-0.06021, -0.02711, 0.8038), (-0.0552, -0.007197, 0.6684), (0.01357, -0.002736, 0.6433), (0.08012, -0.006042, 0.6738), (0.1055, -0.01501, 0.742), (0.07475, -0.02584, 0.8091), (0.006291, 0.004981, 0.8319), (-0.07149, -0.04604, 0.7894), (-0.06855, -0.000272, 1.073), (-0.09398, 0.02287, 0.7872), (-0.09529, 0.06743, 1.055), (-0.06081, 0.08769, 0.7848), (-0.06435, 0.1343, 1.038), (0.008706, 0.1099, 0.7838), (0.006912, 0.1603, 1.032), (0.07349, 0.07623, 0.7848), (0.07576, 0.1295, 1.041), (0.09522, 0.006759, 0.7872), (0.1012, 0.06086, 1.059), (0.06149, -0.05728, 0.7894), (0.06938, -0.004782, 1.076), (-0.007269, -0.07891, 0.7903), (-0.0006264, -0.02987, 1.081), (-0.06891, 0.0972, 1.309), (-0.09874, 0.156, 1.274), (-0.07135, 0.2167, 1.239), (-0.001574, 0.243, 1.224), (0.06915, 0.2184, 1.24), (0.09772, 0.1584, 1.276), (0.06849, 0.09919, 1.311), (-1.876e-05, 0.07407, 1.324), (-0.03303, 0.2299, 1.442), (-0.07329, 0.2886, 1.42), (-0.05968, 0.3498, 1.379), (-2.021e-05, 0.3768, 1.342), (0.07037, 0.3535, 1.331), (0.1112, 0.294, 1.353), (0.09739, 0.2333, 1.396), (0.03714, 0.2074, 1.433), (0.05672, 0.298, 1.529), (0.01137, 0.3565, 1.541), (0.01176, 0.4288, 1.52), (0.05738, 0.4719, 1.479), (0.1207, 0.4606, 1.44), (0.1652, 0.4018, 1.427), (0.1655, 0.3299, 1.448), (0.1207, 0.287, 1.491), (0.188, 0.3352, 1.686), (0.1425, 0.3812, 1.724), (0.142, 0.456, 1.737), (0.1884, 0.5132, 1.719), (0.2517, 0.5199, 1.68), (0.2951, 0.4732, 1.641), (0.2944, 0.3999, 1.626), (0.2501, 0.3427, 1.646), (0.1826, 0.3492, 1.709), (0.1567, 0.4, 1.757), (0.1863, 0.4596, 1.791), (0.2543, 0.4929, 1.79), (0.3189, 0.4806, 1.753), (0.3425, 0.4312, 1.703), (0.3126, 0.3729, 1.668), (0.2467, 0.338, 1.671), (0.181, 0.3484, 1.769), (0.191, 0.4021, 1.821), (0.2502, 0.4306, 1.858), (0.3238, 0.4168, 1.858), (0.3688, 0.3695, 1.821), (0.3592, 0.317, 1.769), (0.3007, 0.2894, 1.731), (0.2269, 0.3021, 1.731), (0.1537, 0.2271, 1.854), (0.1555, 0.2582, 1.923), (0.2072, 0.2639, 1.977), (0.2785, 0.2414, 1.985), (0.3278, 0.204, 1.942), (0.3261, 0.1733, 1.874), (0.2746, 0.167, 1.82), (0.2032, 0.1891, 1.811), (0.05624, 0.03463, 1.915), (0.04911, 0.03916, 1.99), (0.09048, 0.01683, 2.049), (0.1564, -0.01902, 2.057), (0.208, -0.0469, 2.01), (0.215, -0.05109, 1.936), (0.1737, -0.02958, 1.877), (0.1079, 0.005885, 1.868), (-0.01442, -0.05172, 1.91), (-0.02049, -0.04404, 1.985), (0.003357, -0.08399, 2.045), (0.04276, -0.1484, 2.054), (0.07381, -0.1984, 2.006), (0.07898, -0.2048, 1.932), (0.05578, -0.1649, 1.874), (0.01729, -0.1017, 1.864), (-0.1191, -0.1077, 1.933), (-0.1085, -0.1009, 2.007), (-0.08333, -0.1465, 2.061), (-0.05873, -0.2189, 2.064), (-0.05078, -0.2738, 2.012), (-0.0627, -0.2792, 1.938), (-0.08696, -0.2331, 1.885), (-0.1101, -0.1623, 1.883), (-0.195, -0.1369, 1.982), (-0.1554, -0.1376, 2.047), (-0.1282, -0.1933, 2.093), (-0.1307, -0.2688, 2.091), (-0.1604, -0.3198, 2.045), (-0.1994, -0.3173, 1.981), (-0.2251, -0.2633, 1.937), (-0.2233, -0.1892, 1.937), (-0.2982, -0.1025, 2.062), (-0.2372, -0.1024, 2.106), (-0.2033, -0.1538, 2.151), (-0.2172, -0.2268, 2.168), (-0.27, -0.2772, 2.148), (-0.3301, -0.2757, 2.103), (-0.363, -0.2242, 2.06), (-0.35, -0.1529, 2.044), (-0.353, -0.05579, 2.146), (-0.281, -0.05799, 2.167), (-0.2379, -0.1071, 2.204), (-0.2498, -0.1752, 2.237), (-0.31, -0.221, 2.243), (-0.3819, -0.2176, 2.222), (-0.4237, -0.1679, 2.185), (-0.4118, -0.1012, 2.154), (-0.382, 0.002694, 2.26), (-0.3095, -0.0004403, 2.278), (-0.2656, -0.05064, 2.313), (-0.2771, -0.119, 2.345), (-0.3377, -0.1642, 2.353), (-0.4104, -0.1596, 2.334), (-0.4528, -0.1089, 2.299), (-0.4409, -0.0421, 2.268), (-0.3107, 0.06631, 2.481), (-0.382, 0.07684, 2.475), (-0.2685, 0.01029, 2.5), (-0.2808, -0.05838, 2.521), (-0.3404, -0.09883, 2.532), (-0.4118, -0.08735, 2.525), (-0.453, -0.03128, 2.506), (-0.4407, 0.03645, 2.485), (-0.3307, 0.05367, 2.537), (-0.3763, 0.06038, 2.533), (-0.3038, 0.01793, 2.549), (-0.3117, -0.02589, 2.563), (-0.3497, -0.05169, 2.57), (-0.3952, -0.04437, 2.566), (-0.4216, -0.008599, 2.553), (-0.4137, 0.03461, 2.54)], [(136, 137), (137, 138)], [(0, 1, 3, 2), (2, 3, 5, 4), (4, 5, 7, 6), (6, 7, 9, 8), (8, 9, 11, 10), (10, 11, 13, 12), (7, 5, 18, 19), (12, 13, 15, 14), (14, 15, 1, 0), (0, 2, 4, 6, 8, 10, 12, 14), (23, 22, 30, 31), (13, 11, 21, 22), (9, 7, 19, 20), (15, 13, 22, 23), (5, 3, 16, 18), (11, 9, 20, 21), (1, 15, 23, 17), (3, 1, 17, 16), (29, 28, 36, 37), (21, 20, 28, 29), (19, 18, 26, 27), (16, 17, 25, 24), (17, 23, 31, 25), (22, 21, 29, 30), (20, 19, 27, 28), (18, 16, 24, 26), (33, 39, 47, 41), (27, 26, 34, 35), (24, 25, 33, 32), (25, 31, 39, 33), (30, 29, 37, 38), (28, 27, 35, 36), (26, 24, 32, 34), (31, 30, 38, 39), (45, 44, 52, 53), (38, 37, 45, 46), (36, 35, 43, 44), (34, 32, 40, 42), (39, 38, 46, 47), (37, 36, 44, 45), (35, 34, 42, 43), (32, 33, 41, 40), (49, 55, 63, 57), (43, 42, 50, 51), (40, 41, 49, 48), (41, 47, 55, 49), (46, 45, 53, 54), (44, 43, 51, 52), (42, 40, 48, 50), (47, 46, 54, 55), (56, 57, 63, 62, 61, 60, 59, 58), (54, 53, 61, 62), (52, 51, 59, 60), (50, 48, 56, 58), (55, 54, 62, 63), (53, 52, 60, 61), (51, 50, 58, 59), (48, 49, 57, 56), (64, 66, 67, 65), (66, 68, 69, 67), (68, 70, 71, 69), (70, 72, 73, 71), (72, 74, 75, 73), (74, 76, 77, 75), (71, 83, 82, 69), (76, 78, 79, 77), (78, 64, 65, 79), (64, 78, 76, 74, 72, 70, 68, 66), (87, 95, 94, 86), (77, 86, 85, 75), (73, 84, 83, 71), (79, 87, 86, 77), (69, 82, 80, 67), (75, 85, 84, 73), (65, 81, 87, 79), (67, 80, 81, 65), (93, 101, 100, 92), (85, 93, 92, 84), (83, 91, 90, 82), (80, 88, 89, 81), (81, 89, 95, 87), (86, 94, 93, 85), (84, 92, 91, 83), (82, 90, 88, 80), (97, 105, 111, 103), (91, 99, 98, 90), (88, 96, 97, 89), (89, 97, 103, 95), (94, 102, 101, 93), (92, 100, 99, 91), (90, 98, 96, 88), (95, 103, 102, 94), (109, 117, 116, 108), (102, 110, 109, 101), (100, 108, 107, 99), (98, 106, 104, 96), (103, 111, 110, 102), (101, 109, 108, 100), (99, 107, 106, 98), (96, 104, 105, 97), (113, 57, 63, 119), (107, 115, 114, 106), (104, 112, 113, 105), (105, 113, 119, 111), (110, 118, 117, 109), (108, 116, 115, 107), (106, 114, 112, 104), (111, 119, 118, 110), (118, 62, 61, 117), (116, 60, 59, 115), (114, 58, 56, 112), (119, 63, 62, 118), (117, 61, 60, 116), (115, 59, 58, 114), (112, 56, 57, 113), (120, 121, 123, 122), (122, 123, 125, 124), (124, 125, 127, 126), (126, 127, 129, 128), (128, 129, 131, 130), (130, 131, 133, 132), (132, 133, 135, 134), (134, 135, 121, 120), (120, 122, 124, 126, 128, 130, 132, 134), (125, 123, 139, 141), (145, 144, 152, 153), (131, 129, 143, 144), (121, 135, 146, 140), (123, 121, 140, 139), (127, 125, 141, 142), (133, 131, 144, 145), (129, 127, 142, 143), (135, 133, 145, 146), (147, 148, 156, 155), (143, 142, 150, 151), (141, 139, 147, 149), (146, 145, 153, 154), (144, 143, 151, 152), (142, 141, 149, 150), (139, 140, 148, 147), (140, 146, 154, 148), (162, 161, 169, 170), (148, 154, 162, 156), (153, 152, 160, 161), (151, 150, 158, 159), (149, 147, 155, 157), (154, 153, 161, 162), (152, 151, 159, 160), (150, 149, 157, 158), (163, 164, 170, 169, 168, 167, 166, 165), (160, 159, 167, 168), (158, 157, 165, 166), (155, 156, 164, 163), (156, 162, 170, 164), (161, 160, 168, 169), (159, 158, 166, 167), (157, 155, 163, 165), (171, 172, 174, 173), (173, 174, 176, 175), (175, 176, 178, 177), (177, 178, 180, 179), (179, 180, 182, 181), (181, 182, 184, 183), (183, 184, 186, 185), (185, 186, 172, 171), (176, 174, 188, 189), (193, 192, 200, 201), (182, 180, 191, 192), (172, 186, 194, 187), (174, 172, 187, 188), (178, 176, 189, 190), (184, 182, 192, 193), (180, 178, 190, 191), (186, 184, 193, 194), (196, 195, 203, 204), (191, 190, 198, 199), (189, 188, 196, 197), (194, 193, 201, 202), (192, 191, 199, 200), (190, 189, 197, 198), (188, 187, 195, 196), (187, 194, 202, 195), (210, 209, 217, 218), (195, 202, 210, 203), (201, 200, 208, 209), (199, 198, 206, 207), (197, 196, 204, 205), (202, 201, 209, 210), (200, 199, 207, 208), (198, 197, 205, 206), (213, 212, 220, 221), (208, 207, 215, 216), (206, 205, 213, 214), (204, 203, 211, 212), (203, 210, 218, 211), (209, 208, 216, 217), (207, 206, 214, 215), (205, 204, 212, 213), (220, 219, 227, 228), (218, 217, 225, 226), (216, 215, 223, 224), (214, 213, 221, 222), (212, 211, 219, 220), (211, 218, 226, 219), (217, 216, 224, 225), (215, 214, 222, 223), (234, 233, 241, 242), (219, 226, 234, 227), (225, 224, 232, 233), (223, 222, 230, 231), (221, 220, 228, 229), (226, 225, 233, 234), (224, 223, 231, 232), (222, 221, 229, 230), (237, 236, 244, 245), (232, 231, 239, 240), (230, 229, 237, 238), (228, 227, 235, 236), (227, 234, 242, 235), (233, 232, 240, 241), (231, 230, 238, 239), (229, 228, 236, 237), (243, 250, 258, 251), (242, 241, 249, 250), (240, 239, 247, 248), (238, 237, 245, 246), (236, 235, 243, 244), (235, 242, 250, 243), (241, 240, 248, 249), (239, 238, 246, 247), (254, 253, 261, 262), (249, 248, 256, 257), (247, 246, 254, 255), (245, 244, 252, 253), (250, 249, 257, 258), (248, 247, 255, 256), (246, 245, 253, 254), (244, 243, 251, 252), (266, 265, 273, 274), (252, 251, 259, 260), (251, 258, 266, 259), (257, 256, 264, 265), (255, 254, 262, 263), (253, 252, 260, 261), (258, 257, 265, 266), (256, 255, 263, 264), (270, 269, 277, 278), (264, 263, 271, 272), (262, 261, 269, 270), (260, 259, 267, 268), (259, 266, 274, 267), (265, 264, 272, 273), (263, 262, 270, 271), (261, 260, 268, 269), (282, 281, 289, 290), (268, 267, 275, 276), (267, 274, 282, 275), (273, 272, 280, 281), (271, 270, 278, 279), (269, 268, 276, 277), (274, 273, 281, 282), (272, 271, 279, 280), (287, 286, 294, 295), (280, 279, 287, 288), (278, 277, 285, 286), (276, 275, 283, 284), (275, 282, 290, 283), (281, 280, 288, 289), (279, 278, 286, 287), (277, 276, 284, 285), (291, 298, 306, 300), (285, 284, 292, 293), (290, 289, 297, 298), (288, 287, 295, 296), (286, 285, 293, 294), (284, 283, 291, 292), (283, 290, 298, 291), (289, 288, 296, 297), (299, 300, 308, 307), (297, 296, 304, 305), (295, 294, 302, 303), (293, 292, 299, 301), (298, 297, 305, 306), (296, 295, 303, 304), (294, 293, 301, 302), (292, 291, 300, 299), (307, 308, 314, 313, 312, 311, 310, 309), (300, 306, 314, 308), (305, 304, 312, 313), (303, 302, 310, 311), (301, 299, 307, 309), (306, 305, 313, 314), (304, 303, 311, 312), (302, 301, 309, 310)])
_uv = me_cylinder_001.uv_layers.new(name='UVMap')
_uv.uv.foreach_set('vector', [1.0, 0.5, 1.0, 1.0, 0.875, 1.0, 0.875, 0.5, 0.875, 0.5, 0.875, 1.0, 0.75, 1.0, 0.75, 0.5, 0.75, 0.5, 0.75, 1.0, 0.625, 1.0, 0.625, 0.5, 0.625, 0.5, 0.625, 1.0, 0.5, 1.0, 0.5, 0.5, 0.5, 0.5, 0.5, 1.0, 0.375, 1.0, 0.375, 0.5, 0.375, 0.5, 0.375, 1.0, 0.25, 1.0, 0.25, 0.5, 0.625, 1.0, 0.75, 1.0, 0.75, 1.0, 0.625, 1.0, 0.25, 0.5, 0.25, 1.0, 0.125, 1.0, 0.125, 0.5, 0.125, 0.5, 0.125, 1.0, 0.0, 1.0, 0.0, 0.5, 0.75, 0.49, 0.9197, 0.4197, 0.99, 0.25, 0.9197, 0.08029, 0.75, 0.01, 0.5803, 0.08029, 0.51, 0.25, 0.5803, 0.4197, 0.125, 1.0, 0.25, 1.0, 0.25, 1.0, 0.125, 1.0, 0.25, 1.0, 0.375, 1.0, 0.375, 1.0, 0.25, 1.0, 0.5, 1.0, 0.625, 1.0, 0.625, 1.0, 0.5, 1.0, 0.125, 1.0, 0.25, 1.0, 0.25, 1.0, 0.125, 1.0, 0.75, 1.0, 0.875, 1.0, 0.875, 1.0, 0.75, 1.0, 0.375, 1.0, 0.5, 1.0, 0.5, 1.0, 0.375, 1.0, 0.0, 1.0, 0.125, 1.0, 0.125, 1.0, 0.0, 1.0, 0.875, 1.0, 1.0, 1.0, 1.0, 1.0, 0.875, 1.0, 0.375, 1.0, 0.5, 1.0, 0.5, 1.0, 0.375, 1.0, 0.375, 1.0, 0.5, 1.0, 0.5, 1.0, 0.375, 1.0, 0.625, 1.0, 0.75, 1.0, 0.75, 1.0, 0.625, 1.0, 0.875, 1.0, 1.0, 1.0, 1.0, 1.0, 0.875, 1.0, 0.0, 1.0, 0.125, 1.0, 0.125, 1.0, 0.0, 1.0, 0.25, 1.0, 0.375, 1.0, 0.375, 1.0, 0.25, 1.0, 0.5, 1.0, 0.625, 1.0, 0.625, 1.0, 0.5, 1.0, 0.75, 1.0, 0.875, 1.0, 0.875, 1.0, 0.75, 1.0, 0.0, 1.0, 0.125, 1.0, 0.125, 1.0, 0.0, 1.0, 0.625, 1.0, 0.75, 1.0, 0.75, 1.0, 0.625, 1.0, 0.875, 1.0, 1.0, 1.0, 1.0, 1.0, 0.875, 1.0, 0.0, 1.0, 0.125, 1.0, 0.125, 1.0, 0.0, 1.0, 0.25, 1.0, 0.375, 1.0, 0.375, 1.0, 0.25, 1.0, 0.5, 1.0, 0.625, 1.0, 0.625, 1.0, 0.5, 1.0, 0.75, 1.0, 0.875, 1.0, 0.875, 1.0, 0.75, 1.0, 0.125, 1.0, 0.25, 1.0, 0.25, 1.0, 0.125, 1.0, 0.375, 1.0, 0.5, 1.0, 0.5, 1.0, 0.375, 1.0, 0.25, 1.0, 0.375, 1.0, 0.375, 1.0, 0.25, 1.0, 0.5, 1.0, 0.625, 1.0, 0.625, 1.0, 0.5, 1.0, 0.75, 1.0, 0.875, 1.0, 0.875, 1.0, 0.75, 1.0, 0.125, 1.0, 0.25, 1.0, 0.25, 1.0, 0.125, 1.0, 0.375, 1.0, 0.5, 1.0, 0.5, 1.0, 0.375, 1.0, 0.625, 1.0, 0.75, 1.0, 0.75, 1.0, 0.625, 1.0, 0.875, 1.0, 1.0, 1.0, 1.0, 1.0, 0.875, 1.0, 0.0, 1.0, 0.125, 1.0, 0.125, 1.0, 0.0, 1.0, 0.625, 1.0, 0.75, 1.0, 0.75, 1.0, 0.625, 1.0, 0.875, 1.0, 1.0, 1.0, 1.0, 1.0, 0.875, 1.0, 0.0, 1.0, 0.125, 1.0, 0.125, 1.0, 0.0, 1.0, 0.25, 1.0, 0.375, 1.0, 0.375, 1.0, 0.25, 1.0, 0.5, 1.0, 0.625, 1.0, 0.625, 1.0, 0.5, 1.0, 0.75, 1.0, 0.875, 1.0, 0.875, 1.0, 0.75, 1.0, 0.125, 1.0, 0.25, 1.0, 0.25, 1.0, 0.125, 1.0, 0.4197, 0.4197, 0.25, 0.49, 0.08029, 0.4197, 0.01, 0.25, 0.08029, 0.08029, 0.25, 0.01, 0.4197, 0.08029, 0.49, 0.25, 0.25, 1.0, 0.375, 1.0, 0.375, 1.0, 0.25, 1.0, 0.5, 1.0, 0.625, 1.0, 0.625, 1.0, 0.5, 1.0, 0.75, 1.0, 0.875, 1.0, 0.875, 1.0, 0.75, 1.0, 0.125, 1.0, 0.25, 1.0, 0.25, 1.0, 0.125, 1.0, 0.375, 1.0, 0.5, 1.0, 0.5, 1.0, 0.375, 1.0, 0.625, 1.0, 0.75, 1.0, 0.75, 1.0, 0.625, 1.0, 0.875, 1.0, 1.0, 1.0, 1.0, 1.0, 0.875, 1.0, 1.0, 0.5, 0.875, 0.5, 0.875, 1.0, 1.0, 1.0, 0.875, 0.5, 0.75, 0.5, 0.75, 1.0, 0.875, 1.0, 0.75, 0.5, 0.625, 0.5, 0.625, 1.0, 0.75, 1.0, 0.625, 0.5, 0.5, 0.5, 0.5, 1.0, 0.625, 1.0, 0.5, 0.5, 0.375, 0.5, 0.375, 1.0, 0.5, 1.0, 0.375, 0.5, 0.25, 0.5, 0.25, 1.0, 0.375, 1.0, 0.625, 1.0, 0.625, 1.0, 0.75, 1.0, 0.75, 1.0, 0.25, 0.5, 0.125, 0.5, 0.125, 1.0, 0.25, 1.0, 0.125, 0.5, 0.0, 0.5, 0.0, 1.0, 0.125, 1.0, 0.75, 0.49, 0.5803, 0.4197, 0.51, 0.25, 0.5803, 0.08029, 0.75, 0.01, 0.9197, 0.08029, 0.99, 0.25, 0.9197, 0.4197, 0.125, 1.0, 0.125, 1.0, 0.25, 1.0, 0.25, 1.0, 0.25, 1.0, 0.25, 1.0, 0.375, 1.0, 0.375, 1.0, 0.5, 1.0, 0.5, 1.0, 0.625, 1.0, 0.625, 1.0, 0.125, 1.0, 0.125, 1.0, 0.25, 1.0, 0.25, 1.0, 0.75, 1.0, 0.75, 1.0, 0.875, 1.0, 0.875, 1.0, 0.375, 1.0, 0.375, 1.0, 0.5, 1.0, 0.5, 1.0, 0.0, 1.0, 0.0, 1.0, 0.125, 1.0, 0.125, 1.0, 0.875, 1.0, 0.875, 1.0, 1.0, 1.0, 1.0, 1.0, 0.375, 1.0, 0.375, 1.0, 0.5, 1.0, 0.5, 1.0, 0.375, 1.0, 0.375, 1.0, 0.5, 1.0, 0.5, 1.0, 0.625, 1.0, 0.625, 1.0, 0.75, 1.0, 0.75, 1.0, 0.875, 1.0, 0.875, 1.0, 1.0, 1.0, 1.0, 1.0, 0.0, 1.0, 0.0, 1.0, 0.125, 1.0, 0.125, 1.0, 0.25, 1.0, 0.25, 1.0, 0.375, 1.0, 0.375, 1.0, 0.5, 1.0, 0.5, 1.0, 0.625, 1.0, 0.625, 1.0, 0.75, 1.0, 0.75, 1.0, 0.875, 1.0, 0.875, 1.0, 0.0, 1.0, 0.0, 1.0, 0.125, 1.0, 0.125, 1.0, 0.625, 1.0, 0.625, 1.0, 0.75, 1.0, 0.75, 1.0, 0.875, 1.0, 0.875, 1.0, 1.0, 1.0, 1.0, 1.0, 0.0, 1.0, 0.0, 1.0, 0.125, 1.0, 0.125, 1.0, 0.25, 1.0, 0.25, 1.0, 0.375, 1.0, 0.375, 1.0, 0.5, 1.0, 0.5, 1.0, 0.625, 1.0, 0.625, 1.0, 0.75, 1.0, 0.75, 1.0, 0.875, 1.0, 0.875, 1.0, 0.125, 1.0, 0.125, 1.0, 0.25, 1.0, 0.25, 1.0, 0.375, 1.0, 0.375, 1.0, 0.5, 1.0, 0.5, 1.0, 0.25, 1.0, 0.25, 1.0, 0.375, 1.0, 0.375, 1.0, 0.5, 1.0, 0.5, 1.0, 0.625, 1.0, 0.625, 1.0, 0.75, 1.0, 0.75, 1.0, 0.875, 1.0, 0.875, 1.0, 0.125, 1.0, 0.125, 1.0, 0.25, 1.0, 0.25, 1.0, 0.375, 1.0, 0.375, 1.0, 0.5, 1.0, 0.5, 1.0, 0.625, 1.0, 0.625, 1.0, 0.75, 1.0, 0.75, 1.0, 0.875, 1.0, 0.875, 1.0, 1.0, 1.0, 1.0, 1.0, 0.0, 1.0, 0.0, 1.0, 0.125, 1.0, 0.125, 1.0, 0.625, 1.0, 0.625, 1.0, 0.75, 1.0, 0.75, 1.0, 0.875, 1.0, 0.875, 1.0, 1.0, 1.0, 1.0, 1.0, 0.0, 1.0, 0.0, 1.0, 0.125, 1.0, 0.125, 1.0, 0.25, 1.0, 0.25, 1.0, 0.375, 1.0, 0.375, 1.0, 0.5, 1.0, 0.5, 1.0, 0.625, 1.0, 0.625, 1.0, 0.75, 1.0, 0.75, 1.0, 0.875, 1.0, 0.875, 1.0, 0.125, 1.0, 0.125, 1.0, 0.25, 1.0, 0.25, 1.0, 0.25, 1.0, 0.25, 1.0, 0.375, 1.0, 0.375, 1.0, 0.5, 1.0, 0.5, 1.0, 0.625, 1.0, 0.625, 1.0, 0.75, 1.0, 0.75, 1.0, 0.875, 1.0, 0.875, 1.0, 0.125, 1.0, 0.125, 1.0, 0.25, 1.0, 0.25, 1.0, 0.375, 1.0, 0.375, 1.0, 0.5, 1.0, 0.5, 1.0, 0.625, 1.0, 0.625, 1.0, 0.75, 1.0, 0.75, 1.0, 0.875, 1.0, 0.875, 1.0, 1.0, 1.0, 1.0, 1.0, 1.0, 0.5, 1.0, 1.0, 0.875, 1.0, 0.875, 0.5, 0.875, 0.5, 0.875, 1.0, 0.75, 1.0, 0.75, 0.5, 0.75, 0.5, 0.75, 1.0, 0.625, 1.0, 0.625, 0.5, 0.625, 0.5, 0.625, 1.0, 0.5, 1.0, 0.5, 0.5, 0.5, 0.5, 0.5, 1.0, 0.375, 1.0, 0.375, 0.5, 0.375, 0.5, 0.375, 1.0, 0.25, 1.0, 0.25, 0.5, 0.25, 0.5, 0.25, 1.0, 0.125, 1.0, 0.125, 0.5, 0.125, 0.5, 0.125, 1.0, 0.0, 1.0, 0.0, 0.5, 0.75, 0.49, 0.9197, 0.4197, 0.99, 0.25, 0.9197, 0.08029, 0.75, 0.01, 0.5803, 0.08029, 0.51, 0.25, 0.5803, 0.4197, 0.75, 1.0, 0.875, 1.0, 0.875, 1.0, 0.75, 1.0, 0.25, 1.0, 0.375, 1.0, 0.375, 1.0, 0.25, 1.0, 0.375, 1.0, 0.5, 1.0, 0.5, 1.0, 0.375, 1.0, 0.0, 1.0, 0.125, 1.0, 0.125, 1.0, 0.0, 1.0, 0.875, 1.0, 1.0, 1.0, 1.0, 1.0, 0.875, 1.0, 0.625, 1.0, 0.75, 1.0, 0.75, 1.0, 0.625, 1.0, 0.25, 1.0, 0.375, 1.0, 0.375, 1.0, 0.25, 1.0, 0.5, 1.0, 0.625, 1.0, 0.625, 1.0, 0.5, 1.0, 0.125, 1.0, 0.25, 1.0, 0.25, 1.0, 0.125, 1.0, 0.875, 1.0, 1.0, 1.0, 1.0, 1.0, 0.875, 1.0, 0.5, 1.0, 0.625, 1.0, 0.625, 1.0, 0.5, 1.0, 0.75, 1.0, 0.875, 1.0, 0.875, 1.0, 0.75, 1.0, 0.125, 1.0, 0.25, 1.0, 0.25, 1.0, 0.125, 1.0, 0.375, 1.0, 0.5, 1.0, 0.5, 1.0, 0.375, 1.0, 0.625, 1.0, 0.75, 1.0, 0.75, 1.0, 0.625, 1.0, 0.875, 1.0, 1.0, 1.0, 1.0, 1.0, 0.875, 1.0, 0.0, 1.0, 0.125, 1.0, 0.125, 1.0, 0.0, 1.0, 0.125, 1.0, 0.25, 1.0, 0.25, 1.0, 0.125, 1.0, 0.0, 1.0, 0.125, 1.0, 0.125, 1.0, 0.0, 1.0, 0.25, 1.0, 0.375, 1.0, 0.375, 1.0, 0.25, 1.0, 0.5, 1.0, 0.625, 1.0, 0.625, 1.0, 0.5, 1.0, 0.75, 1.0, 0.875, 1.0, 0.875, 1.0, 0.75, 1.0, 0.125, 1.0, 0.25, 1.0, 0.25, 1.0, 0.125, 1.0, 0.375, 1.0, 0.5, 1.0, 0.5, 1.0, 0.375, 1.0, 0.625, 1.0, 0.75, 1.0, 0.75, 1.0, 0.625, 1.0, 0.875, 1.0, 0.0, 1.0, 0.125, 1.0, 0.25, 1.0, 0.375, 1.0, 0.5, 1.0, 0.625, 1.0, 0.75, 1.0, 0.375, 1.0, 0.5, 1.0, 0.5, 1.0, 0.375, 1.0, 0.625, 1.0, 0.75, 1.0, 0.75, 1.0, 0.625, 1.0, 0.875, 1.0, 1.0, 1.0, 1.0, 1.0, 0.875, 1.0, 0.0, 1.0, 0.125, 1.0, 0.125, 1.0, 0.0, 1.0, 0.25, 1.0, 0.375, 1.0, 0.375, 1.0, 0.25, 1.0, 0.5, 1.0, 0.625, 1.0, 0.625, 1.0, 0.5, 1.0, 0.75, 1.0, 0.875, 1.0, 0.875, 1.0, 0.75, 1.0, 1.0, 0.5, 1.0, 1.0, 0.875, 1.0, 0.875, 0.5, 0.875, 0.5, 0.875, 1.0, 0.75, 1.0, 0.75, 0.5, 0.75, 0.5, 0.75, 1.0, 0.625, 1.0, 0.625, 0.5, 0.625, 0.5, 0.625, 1.0, 0.5, 1.0, 0.5, 0.5, 0.5, 0.5, 0.5, 1.0, 0.375, 1.0, 0.375, 0.5, 0.375, 0.5, 0.375, 1.0, 0.25, 1.0, 0.25, 0.5, 0.25, 0.5, 0.25, 1.0, 0.125, 1.0, 0.125, 0.5, 0.125, 0.5, 0.125, 1.0, 0.0, 1.0, 0.0, 0.5, 0.75, 1.0, 0.875, 1.0, 0.875, 1.0, 0.75, 1.0, 0.25, 1.0, 0.375, 1.0, 0.375, 1.0, 0.25, 1.0, 0.375, 1.0, 0.5, 1.0, 0.5, 1.0, 0.375, 1.0, 0.0, 1.0, 0.125, 1.0, 0.125, 1.0, 0.0, 1.0, 0.875, 1.0, 1.0, 1.0, 1.0, 1.0, 0.875, 1.0, 0.625, 1.0, 0.75, 1.0, 0.75, 1.0, 0.625, 1.0, 0.25, 1.0, 0.375, 1.0, 0.375, 1.0, 0.25, 1.0, 0.5, 1.0, 0.625, 1.0, 0.625, 1.0, 0.5, 1.0, 0.125, 1.0, 0.25, 1.0, 0.25, 1.0, 0.125, 1.0, 0.875, 1.0, 1.0, 1.0, 1.0, 1.0, 0.875, 1.0, 0.5, 1.0, 0.625, 1.0, 0.625, 1.0, 0.5, 1.0, 0.75, 1.0, 0.875, 1.0, 0.875, 1.0, 0.75, 1.0, 0.125, 1.0, 0.25, 1.0, 0.25, 1.0, 0.125, 1.0, 0.375, 1.0, 0.5, 1.0, 0.5, 1.0, 0.375, 1.0, 0.625, 1.0, 0.75, 1.0, 0.75, 1.0, 0.625, 1.0, 0.875, 1.0, 1.0, 1.0, 1.0, 1.0, 0.875, 1.0, 0.0, 1.0, 0.125, 1.0, 0.125, 1.0, 0.0, 1.0, 0.125, 1.0, 0.25, 1.0, 0.25, 1.0, 0.125, 1.0, 0.0, 1.0, 0.125, 1.0, 0.125, 1.0, 0.0, 1.0, 0.25, 1.0, 0.375, 1.0, 0.375, 1.0, 0.25, 1.0, 0.5, 1.0, 0.625, 1.0, 0.625, 1.0, 0.5, 1.0, 0.75, 1.0, 0.875, 1.0, 0.875, 1.0, 0.75, 1.0, 0.125, 1.0, 0.25, 1.0, 0.25, 1.0, 0.125, 1.0, 0.375, 1.0, 0.5, 1.0, 0.5, 1.0, 0.375, 1.0, 0.625, 1.0, 0.75, 1.0, 0.75, 1.0, 0.625, 1.0, 0.75, 1.0, 0.875, 1.0, 0.875, 1.0, 0.75, 1.0, 0.375, 1.0, 0.5, 1.0, 0.5, 1.0, 0.375, 1.0, 0.625, 1.0, 0.75, 1.0, 0.75, 1.0, 0.625, 1.0, 0.875, 1.0, 1.0, 1.0, 1.0, 1.0, 0.875, 1.0, 0.0, 1.0, 0.125, 1.0, 0.125, 1.0, 0.0, 1.0, 0.25, 1.0, 0.375, 1.0, 0.375, 1.0, 0.25, 1.0, 0.5, 1.0, 0.625, 1.0, 0.625, 1.0, 0.5, 1.0, 0.75, 1.0, 0.875, 1.0, 0.875, 1.0, 0.75, 1.0, 0.875, 1.0, 1.0, 1.0, 1.0, 1.0, 0.875, 1.0, 0.125, 1.0, 0.25, 1.0, 0.25, 1.0, 0.125, 1.0, 0.375, 1.0, 0.5, 1.0, 0.5, 1.0, 0.375, 1.0, 0.625, 1.0, 0.75, 1.0, 0.75, 1.0, 0.625, 1.0, 0.875, 1.0, 1.0, 1.0, 1.0, 1.0, 0.875, 1.0, 0.0, 1.0, 0.125, 1.0, 0.125, 1.0, 0.0, 1.0, 0.25, 1.0, 0.375, 1.0, 0.375, 1.0, 0.25, 1.0, 0.5, 1.0, 0.625, 1.0, 0.625, 1.0, 0.5, 1.0, 0.125, 1.0, 0.25, 1.0, 0.25, 1.0, 0.125, 1.0, 0.0, 1.0, 0.125, 1.0, 0.125, 1.0, 0.0, 1.0, 0.25, 1.0, 0.375, 1.0, 0.375, 1.0, 0.25, 1.0, 0.5, 1.0, 0.625, 1.0, 0.625, 1.0, 0.5, 1.0, 0.75, 1.0, 0.875, 1.0, 0.875, 1.0, 0.75, 1.0, 0.125, 1.0, 0.25, 1.0, 0.25, 1.0, 0.125, 1.0, 0.375, 1.0, 0.5, 1.0, 0.5, 1.0, 0.375, 1.0, 0.625, 1.0, 0.75, 1.0, 0.75, 1.0, 0.625, 1.0, 0.75, 1.0, 0.875, 1.0, 0.875, 1.0, 0.75, 1.0, 0.375, 1.0, 0.5, 1.0, 0.5, 1.0, 0.375, 1.0, 0.625, 1.0, 0.75, 1.0, 0.75, 1.0, 0.625, 1.0, 0.875, 1.0, 1.0, 1.0, 1.0, 1.0, 0.875, 1.0, 0.0, 1.0, 0.125, 1.0, 0.125, 1.0, 0.0, 1.0, 0.25, 1.0, 0.375, 1.0, 0.375, 1.0, 0.25, 1.0, 0.5, 1.0, 0.625, 1.0, 0.625, 1.0, 0.5, 1.0, 0.75, 1.0, 0.875, 1.0, 0.875, 1.0, 0.75, 1.0, 0.0, 1.0, 0.125, 1.0, 0.125, 1.0, 0.0, 1.0, 0.125, 1.0, 0.25, 1.0, 0.25, 1.0, 0.125, 1.0, 0.375, 1.0, 0.5, 1.0, 0.5, 1.0, 0.375, 1.0, 0.625, 1.0, 0.75, 1.0, 0.75, 1.0, 0.625, 1.0, 0.875, 1.0, 1.0, 1.0, 1.0, 1.0, 0.875, 1.0, 0.0, 1.0, 0.125, 1.0, 0.125, 1.0, 0.0, 1.0, 0.25, 1.0, 0.375, 1.0, 0.375, 1.0, 0.25, 1.0, 0.5, 1.0, 0.625, 1.0, 0.625, 1.0, 0.5, 1.0, 0.625, 1.0, 0.75, 1.0, 0.75, 1.0, 0.625, 1.0, 0.25, 1.0, 0.375, 1.0, 0.375, 1.0, 0.25, 1.0, 0.5, 1.0, 0.625, 1.0, 0.625, 1.0, 0.5, 1.0, 0.75, 1.0, 0.875, 1.0, 0.875, 1.0, 0.75, 1.0, 0.125, 1.0, 0.25, 1.0, 0.25, 1.0, 0.125, 1.0, 0.375, 1.0, 0.5, 1.0, 0.5, 1.0, 0.375, 1.0, 0.625, 1.0, 0.75, 1.0, 0.75, 1.0, 0.625, 1.0, 0.875, 1.0, 1.0, 1.0, 1.0, 1.0, 0.875, 1.0, 0.125, 1.0, 0.25, 1.0, 0.25, 1.0, 0.125, 1.0, 0.875, 1.0, 1.0, 1.0, 1.0, 1.0, 0.875, 1.0, 0.0, 1.0, 0.125, 1.0, 0.125, 1.0, 0.0, 1.0, 0.25, 1.0, 0.375, 1.0, 0.375, 1.0, 0.25, 1.0, 0.5, 1.0, 0.625, 1.0, 0.625, 1.0, 0.5, 1.0, 0.75, 1.0, 0.875, 1.0, 0.875, 1.0, 0.75, 1.0, 0.125, 1.0, 0.25, 1.0, 0.25, 1.0, 0.125, 1.0, 0.375, 1.0, 0.5, 1.0, 0.5, 1.0, 0.375, 1.0, 0.625, 1.0, 0.75, 1.0, 0.75, 1.0, 0.625, 1.0, 0.375, 1.0, 0.5, 1.0, 0.5, 1.0, 0.375, 1.0, 0.625, 1.0, 0.75, 1.0, 0.75, 1.0, 0.625, 1.0, 0.875, 1.0, 1.0, 1.0, 1.0, 1.0, 0.875, 1.0, 0.0, 1.0, 0.125, 1.0, 0.125, 1.0, 0.0, 1.0, 0.25, 1.0, 0.375, 1.0, 0.375, 1.0, 0.25, 1.0, 0.5, 1.0, 0.625, 1.0, 0.625, 1.0, 0.5, 1.0, 0.75, 1.0, 0.875, 1.0, 0.875, 1.0, 0.75, 1.0, 0.125, 1.0, 0.25, 1.0, 0.25, 1.0, 0.125, 1.0, 0.875, 1.0, 1.0, 1.0, 1.0, 1.0, 0.875, 1.0, 0.0, 1.0, 0.125, 1.0, 0.125, 1.0, 0.0, 1.0, 0.25, 1.0, 0.375, 1.0, 0.375, 1.0, 0.25, 1.0, 0.5, 1.0, 0.625, 1.0, 0.625, 1.0, 0.5, 1.0, 0.75, 1.0, 0.875, 1.0, 0.875, 1.0, 0.75, 1.0, 0.125, 1.0, 0.25, 1.0, 0.25, 1.0, 0.125, 1.0, 0.375, 1.0, 0.5, 1.0, 0.5, 1.0, 0.375, 1.0, 0.5, 1.0, 0.625, 1.0, 0.625, 1.0, 0.5, 1.0, 0.375, 1.0, 0.5, 1.0, 0.5, 1.0, 0.375, 1.0, 0.625, 1.0, 0.75, 1.0, 0.75, 1.0, 0.625, 1.0, 0.875, 1.0, 1.0, 1.0, 1.0, 1.0, 0.875, 1.0, 0.0, 1.0, 0.125, 1.0, 0.125, 1.0, 0.0, 1.0, 0.25, 1.0, 0.375, 1.0, 0.375, 1.0, 0.25, 1.0, 0.5, 1.0, 0.625, 1.0, 0.625, 1.0, 0.5, 1.0, 0.75, 1.0, 0.875, 1.0, 0.875, 1.0, 0.75, 1.0, 0.0, 1.0, 0.125, 1.0, 0.125, 1.0, 0.0, 1.0, 0.75, 1.0, 0.875, 1.0, 0.875, 1.0, 0.75, 1.0, 0.125, 1.0, 0.25, 1.0, 0.25, 1.0, 0.125, 1.0, 0.375, 1.0, 0.5, 1.0, 0.5, 1.0, 0.375, 1.0, 0.625, 1.0, 0.75, 1.0, 0.75, 1.0, 0.625, 1.0, 0.875, 1.0, 1.0, 1.0, 1.0, 1.0, 0.875, 1.0, 0.0, 1.0, 0.125, 1.0, 0.125, 1.0, 0.0, 1.0, 0.25, 1.0, 0.375, 1.0, 0.375, 1.0, 0.25, 1.0, 0.875, 1.0, 1.0, 1.0, 1.0, 1.0, 0.875, 1.0, 0.25, 1.0, 0.375, 1.0, 0.375, 1.0, 0.25, 1.0, 0.5, 1.0, 0.625, 1.0, 0.625, 1.0, 0.5, 1.0, 0.75, 1.0, 0.875, 1.0, 0.875, 1.0, 0.75, 1.0, 0.125, 1.0, 0.25, 1.0, 0.25, 1.0, 0.125, 1.0, 0.375, 1.0, 0.5, 1.0, 0.5, 1.0, 0.375, 1.0, 0.625, 1.0, 0.75, 1.0, 0.75, 1.0, 0.625, 1.0, 0.875, 1.0, 1.0, 1.0, 1.0, 1.0, 0.875, 1.0, 0.875, 1.0, 0.0, 1.0, 0.125, 1.0, 0.25, 1.0, 0.375, 1.0, 0.5, 1.0, 0.625, 1.0, 0.75, 1.0, 0.0, 1.0, 0.125, 1.0, 0.125, 1.0, 0.0, 1.0, 0.25, 1.0, 0.375, 1.0, 0.375, 1.0, 0.25, 1.0, 0.5, 1.0, 0.625, 1.0, 0.625, 1.0, 0.5, 1.0, 0.75, 1.0, 0.875, 1.0, 0.875, 1.0, 0.75, 1.0, 0.125, 1.0, 0.25, 1.0, 0.25, 1.0, 0.125, 1.0, 0.375, 1.0, 0.5, 1.0, 0.5, 1.0, 0.375, 1.0, 0.625, 1.0, 0.75, 1.0, 0.75, 1.0, 0.625, 1.0])
me_cylinder_001.update()
me_cylinder_002 = bpy.data.meshes.new('Cylinder.002')
me_cylinder_002.from_pydata([(-0.09991, 0.1983, -0.3447), (-0.09991, 0.1983, 0.3445), (-0.0292, 0.169, -0.3447), (-0.0292, 0.169, 0.3445), (8.757e-05, 0.09828, -0.3447), (8.757e-05, 0.09828, 0.3445), (-0.0292, 0.02757, -0.3447), (-0.0292, 0.02757, 0.3445), (-0.09991, -0.001724, -0.3447), (-0.09991, -0.001724, 0.3445), (-0.1706, 0.02757, -0.3447), (-0.1706, 0.02757, 0.3445), (-0.1999, 0.09828, -0.3447), (-0.1999, 0.09828, 0.3445), (-0.1706, 0.169, -0.3447), (-0.1706, 0.169, 0.3445), (0.1007, 0.1983, -0.3447), (0.1007, 0.1983, 0.3445), (0.1714, 0.169, -0.3447), (0.1714, 0.169, 0.3445), (0.2007, 0.09828, -0.3447), (0.2007, 0.09828, 0.3445), (0.1714, 0.02757, -0.3447), (0.1714, 0.02757, 0.3445), (0.1007, -0.001724, -0.3447), (0.1007, -0.001724, 0.3445), (0.03001, 0.02757, -0.3447), (0.03001, 0.02757, 0.3445), (0.0007251, 0.09828, -0.3447), (0.0007251, 0.09828, 0.3445), (0.03001, 0.169, -0.3447), (0.03001, 0.169, 0.3445), (-0.0001907, 0.0396, -0.3447), (-0.0001907, 0.0396, 0.3445), (0.07052, 0.01031, -0.3447), (0.07052, 0.01031, 0.3445), (0.09981, -0.0604, -0.3447), (0.09981, -0.0604, 0.3445), (0.07052, -0.1311, -0.3447), (0.07052, -0.1311, 0.3445), (-0.0001907, -0.1604, -0.3447), (-0.0001907, -0.1604, 0.3445), (-0.0709, -0.1311, -0.3447), (-0.0709, -0.1311, 0.3445), (-0.1002, -0.0604, -0.3447), (-0.1002, -0.0604, 0.3445), (-0.0709, 0.01031, -0.3447), (-0.0709, 0.01031, 0.3445)], [], [(0, 1, 3, 2), (2, 3, 5, 4), (4, 5, 7, 6), (6, 7, 9, 8), (8, 9, 11, 10), (10, 11, 13, 12), (3, 1, 15, 13, 11, 9, 7, 5), (12, 13, 15, 14), (14, 15, 1, 0), (0, 2, 4, 6, 8, 10, 12, 14), (16, 17, 19, 18), (18, 19, 21, 20), (20, 21, 23, 22), (22, 23, 25, 24), (24, 25, 27, 26), (26, 27, 29, 28), (19, 17, 31, 29, 27, 25, 23, 21), (28, 29, 31, 30), (30, 31, 17, 16), (16, 18, 20, 22, 24, 26, 28, 30), (32, 33, 35, 34), (34, 35, 37, 36), (36, 37, 39, 38), (38, 39, 41, 40), (40, 41, 43, 42), (42, 43, 45, 44), (35, 33, 47, 45, 43, 41, 39, 37), (44, 45, 47, 46), (46, 47, 33, 32), (32, 34, 36, 38, 40, 42, 44, 46)])
_uv = me_cylinder_002.uv_layers.new(name='UVMap')
_uv.uv.foreach_set('vector', [1.0, 0.5, 1.0, 1.0, 0.875, 1.0, 0.875, 0.5, 0.875, 0.5, 0.875, 1.0, 0.75, 1.0, 0.75, 0.5, 0.75, 0.5, 0.75, 1.0, 0.625, 1.0, 0.625, 0.5, 0.625, 0.5, 0.625, 1.0, 0.5, 1.0, 0.5, 0.5, 0.5, 0.5, 0.5, 1.0, 0.375, 1.0, 0.375, 0.5, 0.375, 0.5, 0.375, 1.0, 0.25, 1.0, 0.25, 0.5, 0.4197, 0.4197, 0.25, 0.49, 0.08029, 0.4197, 0.01, 0.25, 0.08029, 0.08029, 0.25, 0.01, 0.4197, 0.08029, 0.49, 0.25, 0.25, 0.5, 0.25, 1.0, 0.125, 1.0, 0.125, 0.5, 0.125, 0.5, 0.125, 1.0, 0.0, 1.0, 0.0, 0.5, 0.75, 0.49, 0.9197, 0.4197, 0.99, 0.25, 0.9197, 0.08029, 0.75, 0.01, 0.5803, 0.08029, 0.51, 0.25, 0.5803, 0.4197, 1.0, 0.5, 1.0, 1.0, 0.875, 1.0, 0.875, 0.5, 0.875, 0.5, 0.875, 1.0, 0.75, 1.0, 0.75, 0.5, 0.75, 0.5, 0.75, 1.0, 0.625, 1.0, 0.625, 0.5, 0.625, 0.5, 0.625, 1.0, 0.5, 1.0, 0.5, 0.5, 0.5, 0.5, 0.5, 1.0, 0.375, 1.0, 0.375, 0.5, 0.375, 0.5, 0.375, 1.0, 0.25, 1.0, 0.25, 0.5, 0.4197, 0.4197, 0.25, 0.49, 0.08029, 0.4197, 0.01, 0.25, 0.08029, 0.08029, 0.25, 0.01, 0.4197, 0.08029, 0.49, 0.25, 0.25, 0.5, 0.25, 1.0, 0.125, 1.0, 0.125, 0.5, 0.125, 0.5, 0.125, 1.0, 0.0, 1.0, 0.0, 0.5, 0.75, 0.49, 0.9197, 0.4197, 0.99, 0.25, 0.9197, 0.08029, 0.75, 0.01, 0.5803, 0.08029, 0.51, 0.25, 0.5803, 0.4197, 1.0, 0.5, 1.0, 1.0, 0.875, 1.0, 0.875, 0.5, 0.875, 0.5, 0.875, 1.0, 0.75, 1.0, 0.75, 0.5, 0.75, 0.5, 0.75, 1.0, 0.625, 1.0, 0.625, 0.5, 0.625, 0.5, 0.625, 1.0, 0.5, 1.0, 0.5, 0.5, 0.5, 0.5, 0.5, 1.0, 0.375, 1.0, 0.375, 0.5, 0.375, 0.5, 0.375, 1.0, 0.25, 1.0, 0.25, 0.5, 0.4197, 0.4197, 0.25, 0.49, 0.08029, 0.4197, 0.01, 0.25, 0.08029, 0.08029, 0.25, 0.01, 0.4197, 0.08029, 0.49, 0.25, 0.25, 0.5, 0.25, 1.0, 0.125, 1.0, 0.125, 0.5, 0.125, 0.5, 0.125, 1.0, 0.0, 1.0, 0.0, 0.5, 0.75, 0.49, 0.9197, 0.4197, 0.99, 0.25, 0.9197, 0.08029, 0.75, 0.01, 0.5803, 0.08029, 0.51, 0.25, 0.5803, 0.4197])
me_cylinder_002.update()

# ---- objects
ob_cylinder = bpy.data.objects.new('Cylinder', me_cylinder)
ob_torus = bpy.data.objects.new('Torus', me_torus)
ob_cylinder_001 = bpy.data.objects.new('Cylinder.001', me_cylinder_001)
ob_cylinder_making1 = bpy.data.objects.new('Cylinder.making1', me_cylinder_002)

# ---- transforms, parenting, visibility, modifiers, constraints
ob_cylinder.location = (0.0, 0.0, 0.0)
ob_torus.location = (0.0, 0.0, 0.0)
ob_cylinder_001.location = (0.0, 0.0469, 0.3845)
ob_cylinder_001.scale = (0.08792, 0.08792, 0.08792)
ob_cylinder_making1.location = (0.0, 0.0, 0.0)

# ---- collection membership
col_collection.objects.link(ob_cylinder)
col_collection.objects.link(ob_torus)
col_collection.objects.link(ob_cylinder_001)
col_collection.objects.link(ob_cylinder_making1)

# ---- scene / render settings (as saved in the file)
scene.frame_start = 1; scene.frame_end = 250; scene.frame_set(1)
scene.render.engine = 'BLENDER_EEVEE_NEXT'
scene.cycles.sampling_pattern = 'TABULATED_SOBOL'
scene.cycles.use_light_tree = False
scene.view_settings.view_transform = 'Filmic'
bpy.context.view_layer.update()

# ---- added for rendering (the .blend has no active camera and no usable light): camera, sun
cam_auto = bpy.data.cameras.new('AutoCamera')
cam_auto.lens = 50.0
cam_auto.sensor_width = 36.0
cam_auto.clip_end = 1000.0
ob_auto_camera = bpy.data.objects.new('AutoCamera', cam_auto)
scene.collection.objects.link(ob_auto_camera)
ob_auto_camera.location = (1.13927, -1.38423, 1.04318)
ob_auto_camera.rotation_euler = (1.09748, -7.21219e-08, 0.694738)
scene.camera = ob_auto_camera
light_auto_sun = bpy.data.lights.new('AutoSun', 'SUN')
light_auto_sun.energy = 3.0
light_auto_sun.angle = 0.0523599
ob_auto_sun = bpy.data.objects.new('AutoSun', light_auto_sun)
scene.collection.objects.link(ob_auto_sun)
ob_auto_sun.rotation_euler = (0.872665, 0.174533, 0.523599)
bpy.context.view_layer.update()
